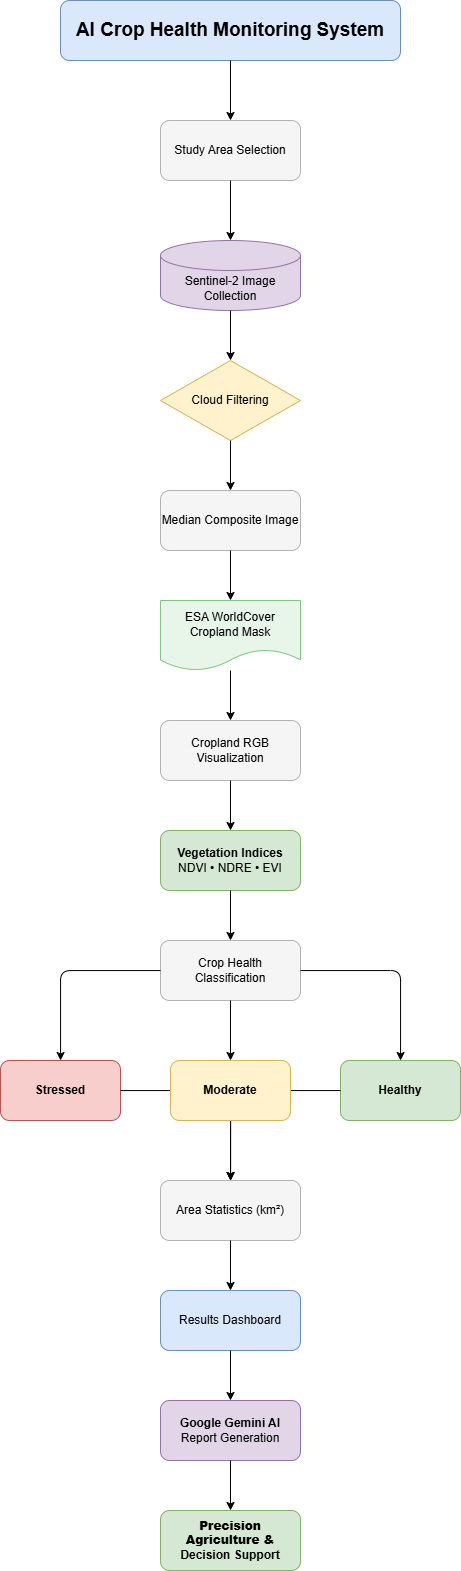

The diagram above was exported from draw.io. Its source (the exported page's mxGraphModel, read from the mxfile embedded in the PNG):
<mxGraphModel dx="1459" dy="751" grid="1" gridSize="10" guides="1" tooltips="1" connect="1" arrows="1" fold="1" page="1" pageScale="1" pageWidth="850" pageHeight="1100" math="0" shadow="0">
  <root>
    <mxCell id="0" />
    <mxCell id="1" parent="0" />
    <mxCell id="f35G1Pw2Eflt-oUOg-CK-1" parent="1" style="rounded=1;whiteSpace=wrap;html=1;fillColor=#dae8fc;strokeColor=#6c8ebf;fontSize=14;fontStyle=1;" value="&lt;font style=&quot;font-size: 19px;&quot;&gt;AI Crop Health Monitoring System&lt;/font&gt;" vertex="1">
      <mxGeometry height="60" width="340" x="270" y="140" as="geometry" />
    </mxCell>
    <mxCell id="f35G1Pw2Eflt-oUOg-CK-2" parent="1" style="rounded=1;whiteSpace=wrap;html=1;fillColor=#f5f5f5;strokeColor=#b3b3b3;" value="Study Area Selection" vertex="1">
      <mxGeometry height="60" width="140" x="370" y="260" as="geometry" />
    </mxCell>
    <mxCell id="f35G1Pw2Eflt-oUOg-CK-3" parent="1" style="shape=cylinder3;whiteSpace=wrap;html=1;boundedLbl=1;backgroundOutline=1;size=15;fillColor=#e1d5e7;strokeColor=#9673a6;" value="Sentinel-2 Image Collection" vertex="1">
      <mxGeometry height="70" width="140" x="370" y="380" as="geometry" />
    </mxCell>
    <mxCell id="f35G1Pw2Eflt-oUOg-CK-4" parent="1" style="rhombus;whiteSpace=wrap;html=1;fillColor=#fff2cc;strokeColor=#d6b656;" value="Cloud Filtering" vertex="1">
      <mxGeometry height="80" width="140" x="370" y="500" as="geometry" />
    </mxCell>
    <mxCell id="f35G1Pw2Eflt-oUOg-CK-5" parent="1" style="rounded=1;whiteSpace=wrap;html=1;fillColor=#f5f5f5;strokeColor=#b3b3b3;" value="Median Composite Image" vertex="1">
      <mxGeometry height="60" width="140" x="370" y="630" as="geometry" />
    </mxCell>
    <mxCell id="f35G1Pw2Eflt-oUOg-CK-6" parent="1" style="shape=document;whiteSpace=wrap;html=1;boundedLbl=1;fillColor=#e8f5e9;strokeColor=#81c784;" value="ESA WorldCover Cropland Mask" vertex="1">
      <mxGeometry height="70" width="140" x="370" y="740" as="geometry" />
    </mxCell>
    <mxCell id="f35G1Pw2Eflt-oUOg-CK-7" parent="1" style="rounded=1;whiteSpace=wrap;html=1;fillColor=#f5f5f5;strokeColor=#b3b3b3;" value="Cropland RGB Visualization" vertex="1">
      <mxGeometry height="60" width="140" x="370" y="860" as="geometry" />
    </mxCell>
    <mxCell id="f35G1Pw2Eflt-oUOg-CK-8" parent="1" style="rounded=1;whiteSpace=wrap;html=1;fillColor=#d5e8d4;strokeColor=#82b366;" value="&lt;b&gt;Vegetation Indices&lt;/b&gt;&lt;br&gt;NDVI • NDRE • EVI" vertex="1">
      <mxGeometry height="60" width="140" x="370" y="970" as="geometry" />
    </mxCell>
    <mxCell id="f35G1Pw2Eflt-oUOg-CK-9" parent="1" style="rounded=1;whiteSpace=wrap;html=1;fillColor=#f5f5f5;strokeColor=#b3b3b3;" value="Crop Health Classification" vertex="1">
      <mxGeometry height="60" width="140" x="370" y="1080" as="geometry" />
    </mxCell>
    <mxCell id="f35G1Pw2Eflt-oUOg-CK-10" parent="1" style="rounded=1;whiteSpace=wrap;html=1;fillColor=#f8cecc;strokeColor=#b85450;" value="&lt;b&gt;Stressed&lt;/b&gt;" vertex="1">
      <mxGeometry height="60" width="120" x="210" y="1200" as="geometry" />
    </mxCell>
    <mxCell id="f35G1Pw2Eflt-oUOg-CK-12" parent="1" style="rounded=1;whiteSpace=wrap;html=1;fillColor=#d5e8d4;strokeColor=#82b366;" value="&lt;b&gt;Healthy&lt;/b&gt;" vertex="1">
      <mxGeometry height="60" width="120" x="550" y="1200" as="geometry" />
    </mxCell>
    <mxCell id="f35G1Pw2Eflt-oUOg-CK-13" parent="1" style="rounded=1;whiteSpace=wrap;html=1;fillColor=#f5f5f5;strokeColor=#b3b3b3;" value="Area Statistics (km²)" vertex="1">
      <mxGeometry height="60" width="140" x="370" y="1320" as="geometry" />
    </mxCell>
    <mxCell id="f35G1Pw2Eflt-oUOg-CK-14" parent="1" style="rounded=1;whiteSpace=wrap;html=1;fillColor=#dae8fc;strokeColor=#6c8ebf;" value="Results Dashboard" vertex="1">
      <mxGeometry height="60" width="140" x="370" y="1430" as="geometry" />
    </mxCell>
    <mxCell id="f35G1Pw2Eflt-oUOg-CK-15" parent="1" style="rounded=1;whiteSpace=wrap;html=1;fillColor=#e1d5e7;strokeColor=#9673a6;" value="&lt;b&gt;Google Gemini AI&lt;/b&gt;&lt;br&gt;Report Generation" vertex="1">
      <mxGeometry height="60" width="140" x="370" y="1540" as="geometry" />
    </mxCell>
    <mxCell id="f35G1Pw2Eflt-oUOg-CK-16" parent="1" style="rounded=1;whiteSpace=wrap;html=1;fillColor=#d5e8d4;strokeColor=#82b366;fontStyle=1;" value="&lt;b&gt;Precision Agriculture &amp;amp;&lt;/b&gt;&lt;br&gt;Decision Support" vertex="1">
      <mxGeometry height="60" width="140" x="370" y="1650" as="geometry" />
    </mxCell>
    <mxCell id="f35G1Pw2Eflt-oUOg-CK-17" edge="1" parent="1" source="f35G1Pw2Eflt-oUOg-CK-1" style="edgeStyle=orthogonalEdgeStyle;rounded=1;html=1;" target="f35G1Pw2Eflt-oUOg-CK-2">
      <mxGeometry relative="1" as="geometry" />
    </mxCell>
    <mxCell id="f35G1Pw2Eflt-oUOg-CK-18" edge="1" parent="1" source="f35G1Pw2Eflt-oUOg-CK-2" style="edgeStyle=orthogonalEdgeStyle;rounded=1;html=1;" target="f35G1Pw2Eflt-oUOg-CK-3">
      <mxGeometry relative="1" as="geometry" />
    </mxCell>
    <mxCell id="f35G1Pw2Eflt-oUOg-CK-19" edge="1" parent="1" source="f35G1Pw2Eflt-oUOg-CK-3" style="edgeStyle=orthogonalEdgeStyle;rounded=1;html=1;" target="f35G1Pw2Eflt-oUOg-CK-4">
      <mxGeometry relative="1" as="geometry" />
    </mxCell>
    <mxCell id="f35G1Pw2Eflt-oUOg-CK-20" edge="1" parent="1" source="f35G1Pw2Eflt-oUOg-CK-4" style="edgeStyle=orthogonalEdgeStyle;rounded=1;html=1;" target="f35G1Pw2Eflt-oUOg-CK-5">
      <mxGeometry relative="1" as="geometry" />
    </mxCell>
    <mxCell id="f35G1Pw2Eflt-oUOg-CK-21" edge="1" parent="1" source="f35G1Pw2Eflt-oUOg-CK-5" style="edgeStyle=orthogonalEdgeStyle;rounded=1;html=1;" target="f35G1Pw2Eflt-oUOg-CK-6">
      <mxGeometry relative="1" as="geometry" />
    </mxCell>
    <mxCell id="f35G1Pw2Eflt-oUOg-CK-22" edge="1" parent="1" source="f35G1Pw2Eflt-oUOg-CK-6" style="edgeStyle=orthogonalEdgeStyle;rounded=1;html=1;" target="f35G1Pw2Eflt-oUOg-CK-7">
      <mxGeometry relative="1" as="geometry" />
    </mxCell>
    <mxCell id="f35G1Pw2Eflt-oUOg-CK-23" edge="1" parent="1" source="f35G1Pw2Eflt-oUOg-CK-7" style="edgeStyle=orthogonalEdgeStyle;rounded=1;html=1;" target="f35G1Pw2Eflt-oUOg-CK-8">
      <mxGeometry relative="1" as="geometry" />
    </mxCell>
    <mxCell id="f35G1Pw2Eflt-oUOg-CK-24" edge="1" parent="1" source="f35G1Pw2Eflt-oUOg-CK-8" style="edgeStyle=orthogonalEdgeStyle;rounded=1;html=1;" target="f35G1Pw2Eflt-oUOg-CK-9">
      <mxGeometry relative="1" as="geometry" />
    </mxCell>
    <mxCell id="f35G1Pw2Eflt-oUOg-CK-25" edge="1" parent="1" source="f35G1Pw2Eflt-oUOg-CK-9" style="edgeStyle=orthogonalEdgeStyle;rounded=1;html=1;" target="f35G1Pw2Eflt-oUOg-CK-10">
      <mxGeometry relative="1" as="geometry" />
    </mxCell>
    <mxCell id="f35G1Pw2Eflt-oUOg-CK-26" edge="1" parent="1" source="f35G1Pw2Eflt-oUOg-CK-9" style="edgeStyle=orthogonalEdgeStyle;rounded=1;html=1;" target="f35G1Pw2Eflt-oUOg-CK-11">
      <mxGeometry relative="1" as="geometry" />
    </mxCell>
    <mxCell id="f35G1Pw2Eflt-oUOg-CK-27" edge="1" parent="1" source="f35G1Pw2Eflt-oUOg-CK-9" style="edgeStyle=orthogonalEdgeStyle;rounded=1;html=1;" target="f35G1Pw2Eflt-oUOg-CK-12">
      <mxGeometry relative="1" as="geometry" />
    </mxCell>
    <mxCell id="f35G1Pw2Eflt-oUOg-CK-28" edge="1" parent="1" source="f35G1Pw2Eflt-oUOg-CK-10" style="edgeStyle=orthogonalEdgeStyle;rounded=1;html=1;" target="f35G1Pw2Eflt-oUOg-CK-13">
      <mxGeometry relative="1" as="geometry" />
    </mxCell>
    <mxCell id="f35G1Pw2Eflt-oUOg-CK-29" edge="1" parent="1" source="f35G1Pw2Eflt-oUOg-CK-11" style="edgeStyle=orthogonalEdgeStyle;rounded=1;html=1;" target="f35G1Pw2Eflt-oUOg-CK-13">
      <mxGeometry relative="1" as="geometry" />
    </mxCell>
    <mxCell id="f35G1Pw2Eflt-oUOg-CK-30" edge="1" parent="1" source="f35G1Pw2Eflt-oUOg-CK-12" style="edgeStyle=orthogonalEdgeStyle;rounded=1;html=1;" target="f35G1Pw2Eflt-oUOg-CK-13">
      <mxGeometry relative="1" as="geometry" />
    </mxCell>
    <mxCell id="f35G1Pw2Eflt-oUOg-CK-31" edge="1" parent="1" source="f35G1Pw2Eflt-oUOg-CK-13" style="edgeStyle=orthogonalEdgeStyle;rounded=1;html=1;" target="f35G1Pw2Eflt-oUOg-CK-14">
      <mxGeometry relative="1" as="geometry" />
    </mxCell>
    <mxCell id="f35G1Pw2Eflt-oUOg-CK-32" edge="1" parent="1" source="f35G1Pw2Eflt-oUOg-CK-14" style="edgeStyle=orthogonalEdgeStyle;rounded=1;html=1;" target="f35G1Pw2Eflt-oUOg-CK-15">
      <mxGeometry relative="1" as="geometry" />
    </mxCell>
    <mxCell id="f35G1Pw2Eflt-oUOg-CK-33" edge="1" parent="1" source="f35G1Pw2Eflt-oUOg-CK-15" style="edgeStyle=orthogonalEdgeStyle;rounded=1;html=1;" target="f35G1Pw2Eflt-oUOg-CK-16">
      <mxGeometry relative="1" as="geometry" />
    </mxCell>
    <mxCell id="f35G1Pw2Eflt-oUOg-CK-11" parent="1" style="rounded=1;whiteSpace=wrap;html=1;fillColor=#fff2cc;strokeColor=#d6b656;" value="&lt;b&gt;Moderate&lt;/b&gt;" vertex="1">
      <mxGeometry height="60" width="120" x="380" y="1200" as="geometry" />
    </mxCell>
  </root>
</mxGraphModel>